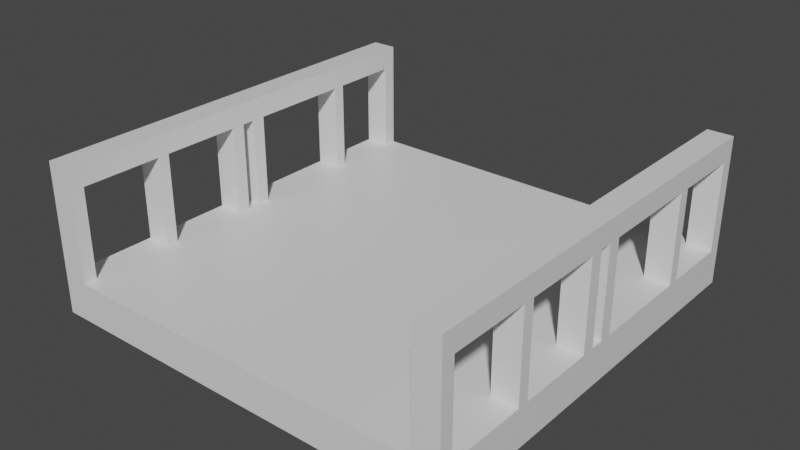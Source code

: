 # Source: bridge.blend  (saved by Blender 2.83.19; exported with 4.5.12 LTS)
import bpy
from mathutils import Matrix  # noqa: F401  (used for matrix-valued properties, if any)

bpy.ops.wm.read_factory_settings(use_empty=True)
scene = bpy.context.scene
scene.name = 'Scene'

# ---- collections
col_collection = bpy.data.collections.new('Collection'); scene.collection.children.link(col_collection)

# ---- materials (node trees are filled in below, after node groups)
mat_material = bpy.data.materials.new('Material')
mat_material.alpha_threshold = 0.0
mat_material.use_transparent_shadow = False
mat_material.line_color = (0.0, 0.0, 0.0, 1.0)

# ---- material node trees
mat_material.use_nodes = True; mat_material.node_tree.nodes.clear()
_N = mat_material.node_tree.nodes; _L = mat_material.node_tree.links
n0 = _N.new('ShaderNodeOutputMaterial'); n0.name = 'Material Output'; n0.location = (300, 300)
n1 = _N.new('ShaderNodeBsdfPrincipled'); n1.name = 'Principled BSDF'; n1.location = (10, 300)
n1.distribution = 'GGX'
n1.subsurface_method = 'BURLEY'
n1.inputs[2].default_value = 0.4
n1.inputs[3].default_value = 1.45
n1.inputs[27].default_value = (0.0, 0.0, 0.0, 1.0)
n1.inputs[28].default_value = 1.0
_L.new(n1.outputs[0], n0.inputs[0])
n0.is_active_output = True

# ---- world
world_world = bpy.data.worlds.new('World'); scene.world = world_world
world_world.use_nodes = True; world_world.node_tree.nodes.clear()
_N = world_world.node_tree.nodes; _L = world_world.node_tree.links
n0 = _N.new('ShaderNodeOutputWorld'); n0.name = 'World Output'; n0.location = (300, 300)
n1 = _N.new('ShaderNodeBackground'); n1.name = 'Background'; n1.location = (10, 300)
n1.inputs[0].default_value = (0.05088, 0.05088, 0.05088, 1.0)
_L.new(n1.outputs[0], n0.inputs[0])
n0.is_active_output = True
world_world.color = (0.05088, 0.05088, 0.05088)
world_world.use_sun_shadow = False
world_world.sun_shadow_jitter_overblur = 0.0

# ---- meshes
me_cube = bpy.data.meshes.new('Cube')
me_cube.from_pydata([(1.939, 1.0, 0.09091), (1.939, 1.0, -0.09091), (1.939, -1.0, 0.09091), (1.939, -1.0, -0.09091), (-0.06061, 1.0, 0.09091), (-0.06061, 1.0, -0.09091), (-0.06061, -1.0, 0.09091), (-0.06061, -1.0, -0.09091), (-0.06061, 0.0625, 0.09091), (1.939, 0.0625, -0.09091), (-0.06061, 0.0625, -0.09091), (1.939, 0.0625, 0.09091), (1.818, 0.0625, 0.09091), (1.818, 0.0625, -0.09091), (0.06061, 0.0625, -0.09091), (0.06061, 0.0625, 0.09091), (0.06061, -0.5, 0.09091), (0.06061, -0.5, -0.09091), (1.818, -0.5, -0.09091), (1.818, -0.5, 0.09091), (-0.06061, -0.5, 0.09091), (1.939, -0.5, -0.09091), (1.939, -0.5, 0.09091), (-0.06061, -0.5, -0.09091), (0.06061, 0.0, 0.09091), (0.06061, 0.0, -0.09091), (1.818, 0.0, -0.09091), (1.818, 0.0, 0.09091), (1.939, 0.0, -0.09091), (-0.06061, 0.0, 0.09091), (1.939, 0.0, 0.09091), (-0.06061, 0.0, -0.09091), (1.818, -1.0, -0.09091), (1.818, 1.0, 0.09091), (1.818, 1.0, -0.09091), (1.818, -1.0, 0.09091), (0.06061, 1.0, -0.09091), (0.06061, -1.0, 0.09091), (0.06061, -1.0, -0.09091), (0.06061, 1.0, 0.09091), (-0.06061, 0.9375, 0.09091), (1.939, 0.9375, -0.09091), (0.06061, 0.9375, 0.09091), (0.06061, 0.9375, -0.09091), (1.818, 0.9375, -0.09091), (1.818, 0.9375, 0.09091), (1.939, 0.9375, 0.09091), (-0.06061, 0.9375, -0.09091), (-0.06061, -0.9375, -0.09091), (1.939, -0.9375, 0.09091), (-0.06061, -0.9375, 0.09091), (1.939, -0.9375, -0.09091), (1.818, -0.9375, 0.09091), (1.818, -0.9375, -0.09091), (0.06061, -0.9375, -0.09091), (0.06061, -0.9375, 0.09091), (1.939, -0.125, -0.09091), (-0.06061, -0.125, 0.09091), (-0.06061, -0.125, -0.09091), (1.939, -0.125, 0.09091), (1.818, -0.125, 0.09091), (1.818, -0.125, -0.09091), (0.06061, -0.125, -0.09091), (0.06061, -0.125, 0.09091), (1.939, -0.0625, -0.09091), (-0.06061, -0.0625, 0.09091), (-0.06061, -0.0625, -0.09091), (1.939, -0.0625, 0.09091), (1.818, -0.0625, 0.09091), (1.818, -0.0625, -0.09091), (0.06061, -0.0625, -0.09091), (0.06061, -0.0625, 0.09091), (0.06061, 0.9375, 0.6194), (0.06061, 1.0, 0.6194), (-0.06061, 1.0, 0.6194), (-0.06061, 0.9375, 0.6194), (-0.06061, -0.5547, 0.09091), (1.939, -0.5547, -0.09091), (-0.06061, -0.5547, -0.09091), (1.939, -0.5547, 0.09091), (1.818, -0.5547, 0.09091), (1.818, -0.5547, -0.09091), (0.06061, -0.5547, -0.09091), (0.06061, -0.5547, 0.09091), (0.06061, 0.6094, 0.09091), (0.06061, 0.6094, -0.09091), (1.818, 0.6094, -0.09091), (1.818, 0.6094, 0.09091), (1.939, 0.6094, 0.09091), (-0.06061, 0.6094, -0.09091), (-0.06061, 0.6094, 0.09091), (1.939, 0.6094, -0.09091), (0.06061, 0.5547, 0.09091), (0.06061, 0.5547, -0.09091), (1.818, 0.5547, -0.09091), (1.818, 0.5547, 0.09091), (1.939, 0.5547, 0.09091), (-0.06061, 0.5547, -0.09091), (-0.06061, 0.5547, 0.09091), (1.939, 0.5547, -0.09091), (0.06061, -1.0, 0.6194), (-0.06061, -1.0, 0.6194), (1.939, -0.9375, 0.6194), (1.939, -1.0, 0.6194), (1.818, 1.0, 0.6194), (1.939, 1.0, 0.6194), (1.818, -0.5, 0.6194), (1.939, -0.5, 0.6194), (-0.06061, -0.5547, 0.6194), (-0.06061, -0.5, 0.6194), (1.818, 0.0625, 0.6194), (1.939, 0.0625, 0.6194), (-0.06061, 0.0, 0.6194), (0.06061, 0.0, 0.6194), (-0.06061, 0.0625, 0.6194), (0.06061, 0.0625, 0.6194), (1.818, 0.0, 0.6194), (1.939, 0.0, 0.6194), (0.06061, -0.5, 0.6194), (1.818, -1.0, 0.6194), (1.818, -0.9375, 0.6194), (0.06061, -0.9375, 0.6194), (1.818, 0.9375, 0.6194), (1.939, 0.9375, 0.6194), (-0.06061, -0.9375, 0.6194), (1.939, -0.0625, 0.6194), (1.939, -0.125, 0.6194), (1.818, -0.0625, 0.6194), (1.818, -0.125, 0.6194), (0.06061, -0.0625, 0.6194), (0.06061, -0.125, 0.6194), (-0.06061, -0.125, 0.6194), (-0.06061, -0.0625, 0.6194), (1.939, -0.5547, 0.6194), (1.818, -0.5547, 0.6194), (0.06061, -0.5547, 0.6194), (-0.06061, 0.5547, 0.6194), (-0.06061, 0.6094, 0.6194), (0.06061, 0.6094, 0.6194), (1.939, 0.6094, 0.6194), (1.818, 0.6094, 0.6194), (0.06061, 0.5547, 0.6194), (1.818, 0.5547, 0.6194), (1.939, 0.5547, 0.6194), (1.818, 0.5547, 0.5171), (1.939, 0.6094, 0.5171), (1.818, 0.6094, 0.5171), (1.939, 0.5547, 0.5171), (1.818, 0.9375, 0.5171), (1.939, 1.0, 0.5171), (1.818, 1.0, 0.5171), (1.939, 0.9375, 0.5171), (1.939, 0.0, 0.5171), (1.818, 0.0625, 0.5171), (1.818, 0.0, 0.5171), (1.939, 0.0625, 0.5171), (1.939, -0.0625, 0.5171), (1.818, -0.125, 0.5171), (1.939, -0.125, 0.5171), (1.818, -0.0625, 0.5171), (1.939, -0.5547, 0.5171), (1.818, -0.5, 0.5171), (1.818, -0.5547, 0.5171), (1.939, -0.5, 0.5171), (1.939, -1.0, 0.5171), (1.818, -0.9375, 0.5171), (1.818, -1.0, 0.5171), (1.939, -0.9375, 0.5171), (-0.06061, -0.5547, 0.5171), (0.06061, -0.5, 0.5171), (-0.06061, -0.5, 0.5171), (0.06061, -0.5547, 0.5171), (-0.06061, -1.0, 0.5171), (0.06061, -0.9375, 0.5171), (-0.06061, -0.9375, 0.5171), (0.06061, -1.0, 0.5171), (-0.06061, -0.0625, 0.5171), (-0.06061, -0.125, 0.5171), (0.06061, -0.0625, 0.5171), (0.06061, -0.125, 0.5171), (0.06061, 0.0625, 0.5171), (-0.06061, 0.0, 0.5171), (0.06061, 0.0, 0.5171), (-0.06061, 0.0625, 0.5171), (-0.06061, 0.5547, 0.5171), (0.06061, 0.5547, 0.5171), (-0.06061, 0.6094, 0.5171), (0.06061, 0.6094, 0.5171), (-0.06061, 0.9375, 0.5171), (-0.06061, 1.0, 0.5171), (0.06061, 0.9375, 0.5171), (0.06061, 1.0, 0.5171)], [], [(154, 159, 127, 116), (38, 37, 6, 7), (47, 40, 4, 5), (53, 51, 3, 32), (51, 49, 2, 3), (34, 33, 0, 1), (66, 70, 62, 58), (54, 48, 78, 82), (73, 74, 75, 72), (98, 97, 10, 8), (31, 29, 8, 10), (21, 18, 61, 56), (60, 19, 22, 59), (59, 22, 21, 56), (66, 65, 29, 31), (63, 16, 19, 60), (62, 17, 23, 58), (13, 9, 28, 26), (9, 11, 30, 28), (152, 156, 159, 154), (61, 18, 17, 62), (35, 37, 38, 32), (39, 33, 34, 36), (13, 26, 25, 14), (55, 37, 35, 52), (3, 2, 35, 32), (159, 157, 128, 127), (53, 32, 38, 54), (10, 14, 25, 31), (5, 4, 39, 36), (48, 54, 38, 7), (176, 177, 131, 132), (15, 24, 27, 12), (99, 9, 13, 94), (90, 84, 42, 40), (85, 89, 47, 43), (86, 85, 43, 44), (87, 88, 46, 45), (88, 91, 41, 46), (91, 86, 44, 41), (89, 90, 40, 47), (34, 1, 41, 44), (1, 0, 46, 41), (147, 145, 139, 143), (34, 44, 43, 36), (5, 36, 43, 47), (191, 189, 74, 73), (39, 42, 45, 33), (7, 6, 50, 48), (174, 172, 101, 124), (71, 63, 60, 68), (64, 67, 59, 56), (158, 156, 125, 126), (69, 64, 56, 61), (69, 61, 62, 70), (26, 69, 70, 25), (26, 28, 64, 69), (30, 27, 68, 67), (28, 30, 67, 64), (24, 71, 68, 27), (24, 29, 65, 71), (58, 57, 65, 66), (31, 25, 70, 66), (49, 51, 77, 79), (53, 54, 82, 81), (52, 49, 79, 80), (55, 52, 80, 83), (48, 50, 76, 78), (51, 53, 81, 77), (50, 55, 83, 76), (20, 16, 63, 57), (190, 191, 73, 72), (189, 188, 75, 74), (20, 57, 58, 23), (186, 184, 136, 137), (18, 21, 77, 81), (20, 23, 78, 76), (16, 83, 80, 19), (146, 144, 142, 140), (18, 81, 82, 17), (21, 22, 79, 77), (23, 17, 82, 78), (93, 97, 89, 85), (94, 93, 85, 86), (110, 111, 143, 142), (96, 99, 91, 88), (99, 94, 86, 91), (97, 98, 90, 89), (92, 95, 87, 84), (96, 11, 9, 99), (95, 12, 11, 96), (94, 13, 14, 93), (93, 14, 10, 97), (98, 8, 15, 92), (92, 15, 12, 95), (84, 87, 45, 42), (121, 124, 101, 100), (111, 110, 116, 117), (102, 120, 119, 103), (115, 114, 112, 113), (105, 104, 122, 123), (129, 132, 131, 130), (125, 127, 128, 126), (118, 109, 108, 135), (107, 106, 134, 133), (136, 141, 138, 137), (142, 143, 139, 140), (147, 155, 153, 144), (182, 180, 115, 113), (175, 173, 121, 100), (150, 148, 122, 104), (183, 181, 112, 114), (166, 164, 103, 119), (151, 149, 105, 123), (179, 178, 129, 130), (147, 143, 111, 155), (142, 144, 153, 110), (153, 154, 116, 110), (165, 166, 119, 120), (160, 163, 107, 133), (145, 151, 123, 139), (161, 162, 134, 106), (148, 146, 140, 122), (152, 155, 111, 117), (172, 175, 100, 101), (170, 168, 108, 109), (122, 140, 139, 123), (164, 167, 102, 103), (171, 173, 174, 168), (146, 148, 151, 145), (171, 169, 118, 135), (185, 187, 138, 141), (177, 170, 109, 131), (168, 174, 124, 108), (149, 150, 104, 105), (96, 147, 144, 95), (87, 146, 145, 88), (95, 144, 146, 87), (88, 145, 147, 96), (33, 150, 149, 0), (46, 151, 148, 45), (0, 149, 151, 46), (45, 148, 150, 33), (11, 155, 152, 30), (27, 154, 153, 12), (30, 152, 154, 27), (12, 153, 155, 11), (68, 159, 156, 67), (59, 158, 157, 60), (67, 156, 158, 59), (60, 157, 159, 68), (80, 162, 161, 19), (22, 163, 160, 79), (19, 161, 163, 22), (79, 160, 162, 80), (49, 167, 164, 2), (35, 166, 165, 52), (52, 165, 167, 49), (2, 164, 166, 35), (117, 116, 127, 125), (117, 125, 156, 152), (128, 157, 161, 106), (158, 163, 161, 157), (158, 126, 107, 163), (107, 126, 128, 106), (160, 167, 165, 162), (102, 133, 134, 120), (165, 120, 134, 162), (160, 133, 102, 167), (76, 83, 171, 168), (16, 20, 170, 169), (83, 16, 169, 171), (20, 76, 168, 170), (55, 50, 174, 173), (6, 37, 175, 172), (37, 55, 173, 175), (50, 6, 172, 174), (57, 63, 179, 177), (63, 71, 178, 179), (71, 65, 176, 178), (65, 57, 177, 176), (15, 8, 183, 180), (29, 24, 182, 181), (8, 29, 181, 183), (24, 15, 180, 182), (92, 84, 187, 185), (98, 92, 185, 184), (84, 90, 186, 187), (90, 98, 184, 186), (4, 40, 188, 189), (42, 39, 191, 190), (40, 42, 190, 188), (39, 4, 189, 191), (170, 177, 179, 169), (169, 179, 130, 118), (173, 171, 135, 121), (121, 135, 108, 124), (118, 130, 131, 109), (176, 181, 182, 178), (113, 112, 132, 129), (132, 112, 181, 176), (178, 182, 113, 129), (183, 184, 185, 180), (184, 183, 114, 136), (114, 115, 141, 136), (115, 180, 185, 141), (186, 188, 190, 187), (188, 186, 137, 75), (75, 137, 138, 72), (187, 190, 72, 138)])
_uv = me_cube.uv_layers.new(name='UVMap')
_uv.uv.foreach_set('vector', [0.7516, 0.2388, 0.7471, 0.2433, 0.6661, 0.1623, 0.6706, 0.1578, 0.3026, 0.4076, 0.3026, 0.2039, 0.3089, 0.2039, 0.3089, 0.4076, 0.3153, 0.6112, 0.3153, 0.8149, 0.3089, 0.8149, 0.3089, 0.6112, 0.2103, 0.4139, 0.2039, 0.4139, 0.2039, 0.4076, 0.2103, 0.4076, 0.006629, 0.6112, 0.006629, 0.8149, 0.0002646, 0.8149, 0.000265, 0.6112, 0.2103, 0.6112, 0.2103, 0.8149, 0.2039, 0.8149, 0.2039, 0.6112, 0.3089, 0.503, 0.3026, 0.503, 0.3026, 0.4967, 0.3089, 0.4967, 0.3026, 0.4139, 0.3089, 0.4139, 0.3089, 0.4529, 0.3026, 0.4529, 0.7426, 0.5363, 0.7381, 0.5408, 0.7336, 0.5363, 0.7381, 0.5318, 0.3543, 0.8149, 0.3543, 0.6112, 0.4044, 0.6112, 0.4044, 0.8149, 0.4108, 0.6112, 0.4108, 0.8149, 0.4044, 0.8149, 0.4044, 0.6112, 0.2039, 0.4585, 0.2103, 0.4585, 0.2103, 0.4967, 0.2039, 0.4967, 0.2103, 0.1148, 0.2103, 0.153, 0.2039, 0.153, 0.2039, 0.1148, 0.08937, 0.8149, 0.05118, 0.8149, 0.05118, 0.6112, 0.08937, 0.6112, 0.4171, 0.6112, 0.4171, 0.8149, 0.4108, 0.8149, 0.4108, 0.6112, 0.3026, 0.1148, 0.3026, 0.153, 0.2103, 0.153, 0.2103, 0.1148, 0.3026, 0.4967, 0.3026, 0.4585, 0.3089, 0.4585, 0.3089, 0.4967, 0.2103, 0.5158, 0.2039, 0.5158, 0.2039, 0.5094, 0.2103, 0.5094, 0.1085, 0.6112, 0.1085, 0.8149, 0.1021, 0.8149, 0.1021, 0.6112, 0.6157, 0.6287, 0.6094, 0.6287, 0.6094, 0.6224, 0.6157, 0.6224, 0.2103, 0.4967, 0.2103, 0.4585, 0.3026, 0.4585, 0.3026, 0.4967, 0.2103, 0.2039, 0.3026, 0.2039, 0.3026, 0.4076, 0.2103, 0.4076, 0.3026, 0.8149, 0.2103, 0.8149, 0.2103, 0.6112, 0.3026, 0.6112, 0.2103, 0.5158, 0.2103, 0.5094, 0.3026, 0.5094, 0.3026, 0.5158, 0.3026, 0.1976, 0.3026, 0.2039, 0.2103, 0.2039, 0.2103, 0.1976, 0.2039, 0.4076, 0.2039, 0.2039, 0.2103, 0.2039, 0.2103, 0.4076, 0.7471, 0.2433, 0.7426, 0.2478, 0.6616, 0.1668, 0.6661, 0.1623, 0.2103, 0.4139, 0.2103, 0.4076, 0.3026, 0.4076, 0.3026, 0.4139, 0.3089, 0.5158, 0.3026, 0.5158, 0.3026, 0.5094, 0.3089, 0.5094, 0.3089, 0.6112, 0.3089, 0.8149, 0.3026, 0.8149, 0.3026, 0.6112, 0.3089, 0.4139, 0.3026, 0.4139, 0.3026, 0.4076, 0.3089, 0.4076, 0.5806, 0.5453, 0.5761, 0.5408, 0.6571, 0.4598, 0.6616, 0.4643, 0.3026, 0.09573, 0.3026, 0.1021, 0.2103, 0.1021, 0.2103, 0.09573, 0.2039, 0.5659, 0.2039, 0.5158, 0.2103, 0.5158, 0.2103, 0.5659, 0.3089, 0.04004, 0.3026, 0.04004, 0.3026, 0.006629, 0.3089, 0.006629, 0.3026, 0.5715, 0.3089, 0.5715, 0.3089, 0.6049, 0.3026, 0.6049, 0.2103, 0.5715, 0.3026, 0.5715, 0.3026, 0.6049, 0.2103, 0.6049, 0.2103, 0.04004, 0.2039, 0.04004, 0.2039, 0.006629, 0.2103, 0.006629, 0.1641, 0.8149, 0.1641, 0.6112, 0.1976, 0.6112, 0.1976, 0.8149, 0.2039, 0.5715, 0.2103, 0.5715, 0.2103, 0.6049, 0.2039, 0.6049, 0.3487, 0.6112, 0.3487, 0.8149, 0.3153, 0.8149, 0.3153, 0.6112, 0.2103, 0.6112, 0.2039, 0.6112, 0.2039, 0.6049, 0.2103, 0.6049, 0.2039, 0.6112, 0.2039, 0.8149, 0.1976, 0.8149, 0.1976, 0.6112, 0.6251, 0.03233, 0.629, 0.02839, 0.71, 0.1094, 0.7061, 0.1133, 0.2103, 0.6112, 0.2103, 0.6049, 0.3026, 0.6049, 0.3026, 0.6112, 0.3089, 0.6112, 0.3026, 0.6112, 0.3026, 0.6049, 0.3089, 0.6049, 0.8236, 0.6173, 0.8191, 0.6218, 0.7381, 0.5408, 0.7426, 0.5363, 0.3026, 0.0002646, 0.3026, 0.006629, 0.2103, 0.006629, 0.2103, 0.0002647, 0.5126, 0.6112, 0.5126, 0.8149, 0.5062, 0.8149, 0.5062, 0.6112, 0.5176, 0.4823, 0.5131, 0.4778, 0.5941, 0.3968, 0.5986, 0.4013, 0.3026, 0.1085, 0.3026, 0.1148, 0.2103, 0.1148, 0.2103, 0.1085, 0.09573, 0.6112, 0.09573, 0.8149, 0.08937, 0.8149, 0.08937, 0.6112, 0.5761, 0.08127, 0.5806, 0.07677, 0.6616, 0.1578, 0.6571, 0.1623, 0.2103, 0.503, 0.2039, 0.503, 0.2039, 0.4967, 0.2103, 0.4967, 0.2103, 0.503, 0.2103, 0.4967, 0.3026, 0.4967, 0.3026, 0.503, 0.2103, 0.5094, 0.2103, 0.503, 0.3026, 0.503, 0.3026, 0.5094, 0.2103, 0.5094, 0.2039, 0.5094, 0.2039, 0.503, 0.2103, 0.503, 0.2039, 0.1021, 0.2103, 0.1021, 0.2103, 0.1085, 0.2039, 0.1085, 0.1021, 0.6112, 0.1021, 0.8149, 0.09573, 0.8149, 0.09573, 0.6112, 0.3026, 0.1021, 0.3026, 0.1085, 0.2103, 0.1085, 0.2103, 0.1021, 0.3026, 0.1021, 0.3089, 0.1021, 0.3089, 0.1085, 0.3026, 0.1085, 0.4235, 0.6112, 0.4235, 0.8149, 0.4171, 0.8149, 0.4171, 0.6112, 0.3089, 0.5094, 0.3026, 0.5094, 0.3026, 0.503, 0.3089, 0.503, 0.006629, 0.8149, 0.006629, 0.6112, 0.04561, 0.6112, 0.04561, 0.8149, 0.2103, 0.4139, 0.3026, 0.4139, 0.3026, 0.4529, 0.2103, 0.4529, 0.2103, 0.1976, 0.2039, 0.1976, 0.2039, 0.1586, 0.2103, 0.1586, 0.3026, 0.1976, 0.2103, 0.1976, 0.2103, 0.1586, 0.3026, 0.1586, 0.5062, 0.6112, 0.5062, 0.8149, 0.4672, 0.8149, 0.4672, 0.6112, 0.2039, 0.4139, 0.2103, 0.4139, 0.2103, 0.4529, 0.2039, 0.4529, 0.3089, 0.1976, 0.3026, 0.1976, 0.3026, 0.1586, 0.3089, 0.1586, 0.3089, 0.153, 0.3026, 0.153, 0.3026, 0.1148, 0.3089, 0.1148, 0.8191, 0.4508, 0.8236, 0.4553, 0.7426, 0.5363, 0.7381, 0.5318, 0.6571, 0.6218, 0.6526, 0.6173, 0.7336, 0.5363, 0.7381, 0.5408, 0.4617, 0.8149, 0.4235, 0.8149, 0.4235, 0.6112, 0.4617, 0.6112, 0.629, 0.5937, 0.6251, 0.5898, 0.7061, 0.5088, 0.71, 0.5127, 0.2103, 0.4585, 0.2039, 0.4585, 0.2039, 0.4529, 0.2103, 0.4529, 0.4617, 0.8149, 0.4617, 0.6112, 0.4672, 0.6112, 0.4672, 0.8149, 0.3026, 0.153, 0.3026, 0.1586, 0.2103, 0.1586, 0.2103, 0.153, 0.7955, 0.1949, 0.7916, 0.1988, 0.7106, 0.1178, 0.7145, 0.1139, 0.2103, 0.4585, 0.2103, 0.4529, 0.3026, 0.4529, 0.3026, 0.4585, 0.05118, 0.6112, 0.05118, 0.8149, 0.04561, 0.8149, 0.04561, 0.6112, 0.3089, 0.4585, 0.3026, 0.4585, 0.3026, 0.4529, 0.3089, 0.4529, 0.3026, 0.5659, 0.3089, 0.5659, 0.3089, 0.5715, 0.3026, 0.5715, 0.2103, 0.5659, 0.3026, 0.5659, 0.3026, 0.5715, 0.2103, 0.5715, 0.6751, 0.1533, 0.6706, 0.1488, 0.7061, 0.1133, 0.7106, 0.1178, 0.1586, 0.8149, 0.1586, 0.6112, 0.1641, 0.6112, 0.1641, 0.8149, 0.2039, 0.5659, 0.2103, 0.5659, 0.2103, 0.5715, 0.2039, 0.5715, 0.3543, 0.6112, 0.3543, 0.8149, 0.3487, 0.8149, 0.3487, 0.6112, 0.3026, 0.04561, 0.2103, 0.04561, 0.2103, 0.04004, 0.3026, 0.04004, 0.1586, 0.8149, 0.1085, 0.8149, 0.1085, 0.6112, 0.1586, 0.6112, 0.2103, 0.04561, 0.2103, 0.09573, 0.2039, 0.09573, 0.2039, 0.04561, 0.2103, 0.5659, 0.2103, 0.5158, 0.3026, 0.5158, 0.3026, 0.5659, 0.3026, 0.5659, 0.3026, 0.5158, 0.3089, 0.5158, 0.3089, 0.5659, 0.3089, 0.04561, 0.3089, 0.09573, 0.3026, 0.09573, 0.3026, 0.04561, 0.3026, 0.04561, 0.3026, 0.09573, 0.2103, 0.09573, 0.2103, 0.04561, 0.3026, 0.04004, 0.2103, 0.04004, 0.2103, 0.006629, 0.3026, 0.006629, 0.6031, 0.3968, 0.5986, 0.4013, 0.5941, 0.3968, 0.5986, 0.3923, 0.6706, 0.1488, 0.6751, 0.1533, 0.6706, 0.1578, 0.6661, 0.1533, 0.5986, 0.2208, 0.6031, 0.2253, 0.5986, 0.2298, 0.5941, 0.2253, 0.6751, 0.4688, 0.6706, 0.4733, 0.6661, 0.4688, 0.6706, 0.4643, 0.7381, 0.08127, 0.7426, 0.08577, 0.7381, 0.09027, 0.7336, 0.08577, 0.6661, 0.4598, 0.6616, 0.4643, 0.6571, 0.4598, 0.6616, 0.4553, 0.6616, 0.1578, 0.6661, 0.1623, 0.6616, 0.1668, 0.6571, 0.1623, 0.6346, 0.4283, 0.6301, 0.4328, 0.6262, 0.4289, 0.6307, 0.4244, 0.6301, 0.1893, 0.6346, 0.1938, 0.6307, 0.1977, 0.6262, 0.1932, 0.7061, 0.5088, 0.7106, 0.5043, 0.7145, 0.5082, 0.71, 0.5127, 0.7106, 0.1178, 0.7061, 0.1133, 0.71, 0.1094, 0.7145, 0.1139, 0.5131, 0.6224, 0.5632, 0.6224, 0.5632, 0.6287, 0.5131, 0.6287, 0.7516, 0.3833, 0.7561, 0.3878, 0.6751, 0.4688, 0.6706, 0.4643, 0.6796, 0.3113, 0.6841, 0.3158, 0.6031, 0.3968, 0.5986, 0.3923, 0.8236, 0.1668, 0.8191, 0.1713, 0.7381, 0.09027, 0.7426, 0.08577, 0.5896, 0.5543, 0.5851, 0.5498, 0.6661, 0.4688, 0.6706, 0.4733, 0.5176, 0.3108, 0.5131, 0.3063, 0.5941, 0.2253, 0.5986, 0.2298, 0.6526, 0.004766, 0.6571, 0.000266, 0.7381, 0.08127, 0.7336, 0.08577, 0.7426, 0.3743, 0.7471, 0.3788, 0.6661, 0.4598, 0.6616, 0.4553, 0.6251, 0.03233, 0.7061, 0.1133, 0.6706, 0.1488, 0.5896, 0.06777, 0.7106, 0.1178, 0.7916, 0.1988, 0.7561, 0.2343, 0.6751, 0.1533, 0.7561, 0.2343, 0.7516, 0.2388, 0.6706, 0.1578, 0.6751, 0.1533, 0.6841, 0.3063, 0.6796, 0.3108, 0.5986, 0.2298, 0.6031, 0.2253, 0.5452, 0.1122, 0.5491, 0.1083, 0.6301, 0.1893, 0.6262, 0.1932, 0.629, 0.02839, 0.6526, 0.004766, 0.7336, 0.08577, 0.71, 0.1094, 0.7156, 0.2748, 0.7117, 0.2787, 0.6307, 0.1977, 0.6346, 0.1938, 0.8191, 0.1713, 0.7955, 0.1949, 0.7145, 0.1139, 0.7381, 0.09027, 0.5851, 0.07227, 0.5896, 0.06777, 0.6706, 0.1488, 0.6661, 0.1533, 0.5131, 0.3158, 0.5176, 0.3113, 0.5986, 0.3923, 0.5941, 0.3968, 0.5491, 0.5138, 0.5452, 0.5099, 0.6262, 0.4289, 0.6301, 0.4328, 0.7381, 0.09027, 0.7145, 0.1139, 0.71, 0.1094, 0.7336, 0.08577, 0.5131, 0.1443, 0.5176, 0.1398, 0.5986, 0.2208, 0.5941, 0.2253, 0.5407, 0.5144, 0.5131, 0.4868, 0.5176, 0.4823, 0.5452, 0.5099, 0.5465, 0.6356, 0.5131, 0.6356, 0.5131, 0.6293, 0.5465, 0.6293, 0.7117, 0.3434, 0.7156, 0.3473, 0.6346, 0.4283, 0.6307, 0.4244, 0.7916, 0.4233, 0.7955, 0.4272, 0.7145, 0.5082, 0.7106, 0.5043, 0.5761, 0.5408, 0.5491, 0.5138, 0.6301, 0.4328, 0.6571, 0.4598, 0.5452, 0.5099, 0.5176, 0.4823, 0.5986, 0.4013, 0.6262, 0.4289, 0.8191, 0.0002646, 0.8236, 0.004765, 0.7426, 0.08577, 0.7381, 0.08127, 0.9927, 0.0002987, 0.9927, 0.4043, 0.9856, 0.4043, 0.9856, 0.0003243, 0.9786, 0.0003584, 0.9786, 0.4043, 0.9715, 0.4044, 0.9715, 0.000384, 0.9856, 0.0003243, 0.9856, 0.4043, 0.9786, 0.4043, 0.9786, 0.0003584, 0.9997, 0.0002646, 0.9997, 0.4042, 0.9927, 0.4043, 0.9927, 0.0002987, 0.9053, 0.4182, 0.9053, 0.8354, 0.898, 0.8354, 0.898, 0.4182, 0.8908, 0.4182, 0.8908, 0.8354, 0.8835, 0.8355, 0.8835, 0.4182, 0.898, 0.4182, 0.898, 0.8354, 0.8908, 0.8354, 0.8908, 0.4182, 0.9126, 0.4181, 0.9126, 0.8353, 0.9053, 0.8354, 0.9053, 0.4182, 0.9126, 0.0002646, 0.9126, 0.4175, 0.9053, 0.4175, 0.9053, 0.0002911, 0.898, 0.0003175, 0.898, 0.4175, 0.8908, 0.4176, 0.8908, 0.000344, 0.9053, 0.0002911, 0.9053, 0.4175, 0.898, 0.4175, 0.898, 0.0003175, 0.8908, 0.000344, 0.8908, 0.4176, 0.8835, 0.4176, 0.8835, 0.0003704, 0.9204, 0.0003439, 0.9204, 0.4176, 0.9131, 0.4176, 0.9131, 0.0003704, 0.935, 0.0002911, 0.935, 0.4175, 0.9277, 0.4175, 0.9277, 0.0003175, 0.9423, 0.0002646, 0.9423, 0.4175, 0.935, 0.4175, 0.935, 0.0002911, 0.9277, 0.0003175, 0.9277, 0.4175, 0.9204, 0.4176, 0.9204, 0.0003439, 0.9856, 0.4049, 0.9856, 0.8089, 0.9786, 0.8089, 0.9786, 0.405, 0.9997, 0.4049, 0.9997, 0.8089, 0.9927, 0.8089, 0.9927, 0.4049, 0.9786, 0.405, 0.9786, 0.8089, 0.9715, 0.809, 0.9715, 0.405, 0.9927, 0.4049, 0.9927, 0.8089, 0.9856, 0.8089, 0.9856, 0.4049, 0.9423, 0.4181, 0.9423, 0.8353, 0.935, 0.8354, 0.935, 0.4182, 0.9277, 0.4182, 0.9277, 0.8354, 0.9204, 0.8354, 0.9204, 0.4182, 0.9204, 0.4182, 0.9204, 0.8354, 0.9131, 0.8355, 0.9131, 0.4182, 0.935, 0.4182, 0.935, 0.8354, 0.9277, 0.8354, 0.9277, 0.4182, 0.6661, 0.1533, 0.6706, 0.1578, 0.6661, 0.1623, 0.6616, 0.1578, 0.6661, 0.1533, 0.6616, 0.1578, 0.5806, 0.07677, 0.5851, 0.07227, 0.6616, 0.1668, 0.7426, 0.2478, 0.7156, 0.2748, 0.6346, 0.1938, 0.5707, 0.6224, 0.6089, 0.6224, 0.6089, 0.6287, 0.5707, 0.6287, 0.5761, 0.08127, 0.6571, 0.1623, 0.6301, 0.1893, 0.5491, 0.1083, 0.6301, 0.1893, 0.6571, 0.1623, 0.6616, 0.1668, 0.6346, 0.1938, 0.5638, 0.6613, 0.5638, 0.6224, 0.5701, 0.6224, 0.5701, 0.6613, 0.5986, 0.2208, 0.6262, 0.1932, 0.6307, 0.1977, 0.6031, 0.2253, 0.6841, 0.3063, 0.6031, 0.2253, 0.6307, 0.1977, 0.7117, 0.2787, 0.5452, 0.1122, 0.6262, 0.1932, 0.5986, 0.2208, 0.5176, 0.1398, 0.971, 0.809, 0.964, 0.809, 0.964, 0.405, 0.971, 0.405, 0.9569, 0.809, 0.9499, 0.8089, 0.9499, 0.4049, 0.9569, 0.405, 0.964, 0.809, 0.9569, 0.809, 0.9569, 0.405, 0.964, 0.405, 0.9499, 0.8089, 0.9428, 0.8089, 0.9428, 0.4049, 0.9499, 0.4049, 0.8387, 0.4175, 0.8315, 0.4175, 0.8315, 0.0002946, 0.8387, 0.0003246, 0.8533, 0.4176, 0.846, 0.4176, 0.846, 0.0003546, 0.8533, 0.0003845, 0.846, 0.4176, 0.8387, 0.4175, 0.8387, 0.0003246, 0.846, 0.0003546, 0.8315, 0.4175, 0.8242, 0.4175, 0.8242, 0.0002646, 0.8315, 0.0002946, 0.8538, 0.4181, 0.8611, 0.4182, 0.8611, 0.8354, 0.8538, 0.8354, 0.8611, 0.4182, 0.8684, 0.4182, 0.8684, 0.8354, 0.8611, 0.8354, 0.8684, 0.4182, 0.8757, 0.4182, 0.8757, 0.8354, 0.8684, 0.8354, 0.8757, 0.4182, 0.883, 0.4183, 0.883, 0.8355, 0.8757, 0.8354, 0.8684, 0.4175, 0.8611, 0.4175, 0.8611, 0.0002946, 0.8684, 0.0003245, 0.883, 0.4176, 0.8757, 0.4176, 0.8757, 0.0003545, 0.883, 0.0003845, 0.8611, 0.4175, 0.8538, 0.4175, 0.8538, 0.0002646, 0.8611, 0.0002946, 0.8757, 0.4176, 0.8684, 0.4175, 0.8684, 0.0003245, 0.8757, 0.0003545, 0.964, 0.4043, 0.9569, 0.4043, 0.9569, 0.0003344, 0.964, 0.0003752, 0.971, 0.4044, 0.964, 0.4043, 0.964, 0.0003752, 0.971, 0.0004042, 0.9569, 0.4043, 0.9499, 0.4043, 0.9499, 0.0003053, 0.9569, 0.0003344, 0.9499, 0.4043, 0.9428, 0.4042, 0.9428, 0.0002646, 0.9499, 0.0003053, 0.8315, 0.8354, 0.8242, 0.8354, 0.8242, 0.4181, 0.8315, 0.4182, 0.846, 0.8354, 0.8387, 0.8354, 0.8387, 0.4182, 0.846, 0.4182, 0.8533, 0.8355, 0.846, 0.8354, 0.846, 0.4182, 0.8533, 0.4183, 0.8387, 0.8354, 0.8315, 0.8354, 0.8315, 0.4182, 0.8387, 0.4182, 0.5491, 0.5138, 0.5761, 0.5408, 0.5716, 0.5453, 0.5446, 0.5183, 0.7156, 0.3473, 0.7426, 0.3743, 0.6616, 0.4553, 0.6346, 0.4283, 0.6841, 0.3158, 0.7117, 0.3434, 0.6307, 0.4244, 0.6031, 0.3968, 0.6031, 0.3968, 0.6307, 0.4244, 0.6262, 0.4289, 0.5986, 0.4013, 0.6346, 0.4283, 0.6616, 0.4553, 0.6571, 0.4598, 0.6301, 0.4328, 0.5806, 0.5453, 0.5851, 0.5498, 0.5806, 0.5543, 0.5761, 0.5498, 0.6706, 0.4643, 0.6661, 0.4688, 0.6616, 0.4643, 0.6661, 0.4598, 0.6616, 0.4643, 0.6661, 0.4688, 0.5851, 0.5498, 0.5806, 0.5453, 0.7471, 0.3788, 0.7516, 0.3833, 0.6706, 0.4643, 0.6661, 0.4598, 0.5896, 0.5543, 0.6251, 0.5898, 0.6206, 0.5943, 0.5851, 0.5588, 0.6251, 0.5898, 0.5896, 0.5543, 0.6706, 0.4733, 0.7061, 0.5088, 0.6706, 0.4733, 0.6751, 0.4688, 0.7106, 0.5043, 0.7061, 0.5088, 0.6751, 0.4688, 0.7561, 0.3878, 0.7916, 0.4233, 0.7106, 0.5043, 0.629, 0.5937, 0.6526, 0.6173, 0.6481, 0.6218, 0.6245, 0.5982, 0.6526, 0.6173, 0.629, 0.5937, 0.71, 0.5127, 0.7336, 0.5363, 0.7336, 0.5363, 0.71, 0.5127, 0.7145, 0.5082, 0.7381, 0.5318, 0.7955, 0.4272, 0.8191, 0.4508, 0.7381, 0.5318, 0.7145, 0.5082])
me_cube.materials.append(mat_material)
me_cube.use_remesh_preserve_volume = False
me_cube.use_remesh_preserve_attributes = False
me_cube.use_mirror_vertex_groups = False
me_cube.update()

# ---- objects
ob_cube = bpy.data.objects.new('Cube', me_cube)

# ---- transforms, parenting, visibility, modifiers, constraints
ob_cube.location = (0.0, 0.0, 0.0)
ob_cube.lock_rotations_4d = False
ob_cube.empty_display_type = 'ARROWS'
ob_cube.lineart.crease_threshold = 0.0

# ---- collection membership
col_collection.objects.link(ob_cube)

# ---- scene / render settings (as saved in the file)
scene.frame_start = 1; scene.frame_end = 250; scene.frame_set(0)
scene.render.engine = 'BLENDER_EEVEE_NEXT'
scene.cycles.use_denoising = False
scene.cycles.samples = 128
scene.cycles.sampling_pattern = 'TABULATED_SOBOL'
scene.cycles.use_adaptive_sampling = False
scene.cycles.use_light_tree = False
scene.view_settings.view_transform = 'Filmic'
bpy.context.view_layer.update()

# ---- added for rendering (the .blend has no active camera and no usable light): camera, sun
cam_auto = bpy.data.cameras.new('AutoCamera')
cam_auto.lens = 50.0
cam_auto.sensor_width = 36.0
cam_auto.clip_end = 1000.0
ob_auto_camera = bpy.data.objects.new('AutoCamera', cam_auto)
scene.collection.objects.link(ob_auto_camera)
ob_auto_camera.location = (3.63758, -3.23782, 2.42277)
ob_auto_camera.rotation_euler = (1.09748, -7.21219e-08, 0.694738)
scene.camera = ob_auto_camera
light_auto_sun = bpy.data.lights.new('AutoSun', 'SUN')
light_auto_sun.energy = 3.0
light_auto_sun.angle = 0.0523599
ob_auto_sun = bpy.data.objects.new('AutoSun', light_auto_sun)
scene.collection.objects.link(ob_auto_sun)
ob_auto_sun.rotation_euler = (0.872665, 0.174533, 0.523599)
bpy.context.view_layer.update()
